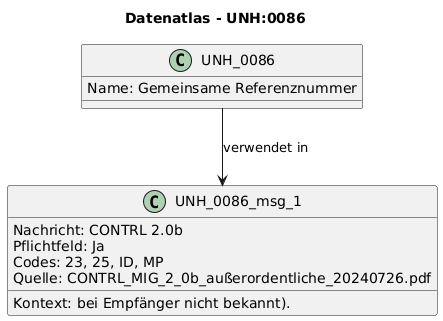

The diagram above was rendered by PlantUML. Its source (embedded in the PNG):
@startuml
title Datenatlas - UNH:0086
class UNH_0086 {
  Name: Gemeinsame Referenznummer
}
class UNH_0086_msg_1 {
  Nachricht: CONTRL 2.0b
  Kontext: bei Empfänger nicht bekannt).
  Pflichtfeld: Ja
  Codes: 23, 25, ID, MP
  Quelle: CONTRL_MIG_2_0b_außerordentliche_20240726.pdf
}
UNH_0086 --> UNH_0086_msg_1 : verwendet in
@enduml